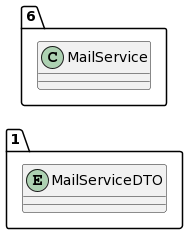

The diagram above was rendered by PlantUML. Its source (embedded in the PNG):
@startuml
allow_mixing
left to right direction
package "1"{
entity MailServiceDTO

}
package "6"{
class MailService
}
@enduml